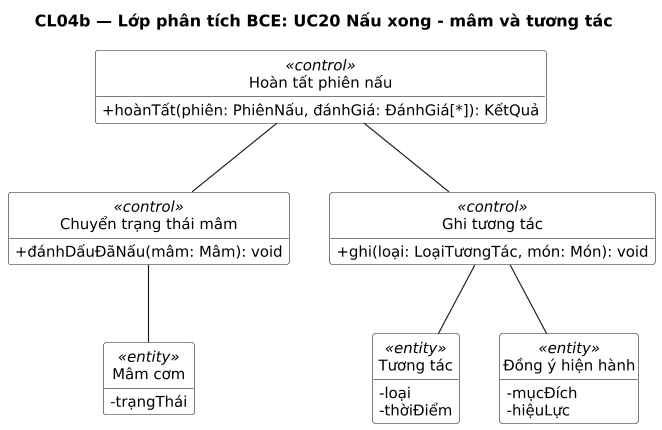

The diagram above was rendered by PlantUML. Its source (embedded in the PNG):
@startuml
title CL04b — Lớp phân tích BCE: UC20 Nấu xong - mâm và tương tác
' Sinh từ docs/sad/tools/diagrams/model.py — sửa ở đó rồi chạy gen_puml.py, không sửa tay.
skinparam shadowing false
skinparam defaultFontName DejaVu Sans
skinparam defaultFontSize 13
skinparam dpi 110

hide circle
hide empty members
skinparam classAttributeIconSize 0
skinparam ClassBackgroundColor White

class "Hoàn tất phiên nấu" as CH <<control>> {
  +hoànTất(phiên: PhiênNấu, đánhGiá: ĐánhGiá[*]): KếtQuả
}
class "Chuyển trạng thái mâm" as CM <<control>> {
  +đánhDấuĐãNấu(mâm: Mâm): void
}
class "Ghi tương tác" as CSK <<control>> {
  +ghi(loại: LoạiTươngTác, món: Món): void
}
class "Mâm cơm" as EM <<entity>> {
  -trạngThái
}
class "Tương tác" as ETT <<entity>> {
  -loại
  -thờiĐiểm
}
class "Đồng ý hiện hành" as EDY <<entity>> {
  -mụcĐích
  -hiệuLực
}

CH -- CM
CH -- CSK
CM -- EM
CSK -- ETT
CSK -- EDY
@enduml